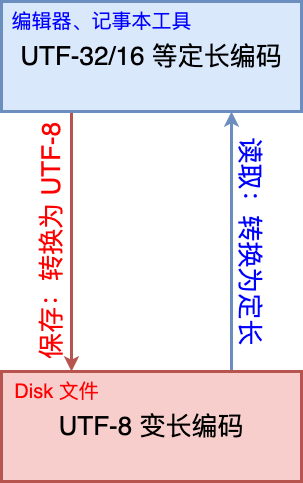

The diagram above was exported from draw.io. Its source (the exported page's mxGraphModel, read from the mxfile embedded in the PNG):
<mxGraphModel dx="767" dy="799" grid="1" gridSize="10" guides="1" tooltips="1" connect="1" arrows="1" fold="1" page="0" pageScale="1" pageWidth="827" pageHeight="1169" background="#ffffff" math="0" shadow="0">
  <root>
    <mxCell id="0" />
    <mxCell id="1" parent="0" />
    <mxCell id="w0JQaEFgxz670mdNPvs0-23" style="edgeStyle=orthogonalEdgeStyle;rounded=0;orthogonalLoop=1;jettySize=auto;html=1;strokeWidth=3;fillColor=#f8cecc;strokeColor=#b85450;" edge="1" parent="1" source="w0JQaEFgxz670mdNPvs0-21" target="w0JQaEFgxz670mdNPvs0-22">
      <mxGeometry relative="1" as="geometry">
        <Array as="points">
          <mxPoint x="600" y="720" />
          <mxPoint x="600" y="720" />
        </Array>
      </mxGeometry>
    </mxCell>
    <mxCell id="w0JQaEFgxz670mdNPvs0-21" value="&lt;font style=&quot;font-size: 26px;&quot;&gt;UTF-32/16 等定长编码&lt;/font&gt;" style="rounded=0;whiteSpace=wrap;html=1;strokeWidth=3;fillColor=#dae8fc;strokeColor=#6c8ebf;" vertex="1" parent="1">
      <mxGeometry x="530" y="450" width="300" height="110" as="geometry" />
    </mxCell>
    <mxCell id="w0JQaEFgxz670mdNPvs0-24" style="edgeStyle=orthogonalEdgeStyle;rounded=0;orthogonalLoop=1;jettySize=auto;html=1;strokeWidth=3;fillColor=#dae8fc;strokeColor=#6c8ebf;" edge="1" parent="1" source="w0JQaEFgxz670mdNPvs0-22" target="w0JQaEFgxz670mdNPvs0-21">
      <mxGeometry relative="1" as="geometry">
        <Array as="points">
          <mxPoint x="760" y="720" />
          <mxPoint x="760" y="720" />
        </Array>
      </mxGeometry>
    </mxCell>
    <mxCell id="w0JQaEFgxz670mdNPvs0-22" value="&lt;font style=&quot;font-size: 26px;&quot;&gt;UTF-8 变长编码&lt;/font&gt;" style="rounded=0;whiteSpace=wrap;html=1;strokeWidth=3;fillColor=#f8cecc;strokeColor=#b85450;" vertex="1" parent="1">
      <mxGeometry x="530" y="820" width="300" height="110" as="geometry" />
    </mxCell>
    <mxCell id="w0JQaEFgxz670mdNPvs0-25" value="&lt;font color=&quot;#ff0000&quot; style=&quot;font-size: 26px;&quot;&gt;保存：转换为 UTF-8&lt;/font&gt;" style="text;html=1;align=center;verticalAlign=middle;resizable=0;points=[];autosize=1;strokeColor=none;fillColor=none;rotation=-90;" vertex="1" parent="1">
      <mxGeometry x="450" y="670" width="260" height="40" as="geometry" />
    </mxCell>
    <mxCell id="w0JQaEFgxz670mdNPvs0-26" value="&lt;font color=&quot;#0000ff&quot; style=&quot;font-size: 20px;&quot;&gt;编辑器、记事本工具&lt;/font&gt;" style="text;html=1;align=center;verticalAlign=middle;resizable=0;points=[];autosize=1;strokeColor=none;fillColor=none;" vertex="1" parent="1">
      <mxGeometry x="530" y="450" width="200" height="40" as="geometry" />
    </mxCell>
    <mxCell id="w0JQaEFgxz670mdNPvs0-27" value="&lt;font color=&quot;#ff0000&quot; style=&quot;font-size: 20px;&quot;&gt;Disk 文件&lt;/font&gt;" style="text;html=1;align=center;verticalAlign=middle;resizable=0;points=[];autosize=1;strokeColor=none;fillColor=none;" vertex="1" parent="1">
      <mxGeometry x="530" y="820" width="110" height="40" as="geometry" />
    </mxCell>
    <mxCell id="w0JQaEFgxz670mdNPvs0-28" value="&lt;font color=&quot;#0000ff&quot; style=&quot;font-size: 26px;&quot;&gt;读取：转换为定长&lt;/font&gt;" style="text;html=1;align=center;verticalAlign=middle;resizable=0;points=[];autosize=1;strokeColor=none;fillColor=none;rotation=90;" vertex="1" parent="1">
      <mxGeometry x="664" y="670" width="230" height="40" as="geometry" />
    </mxCell>
  </root>
</mxGraphModel>